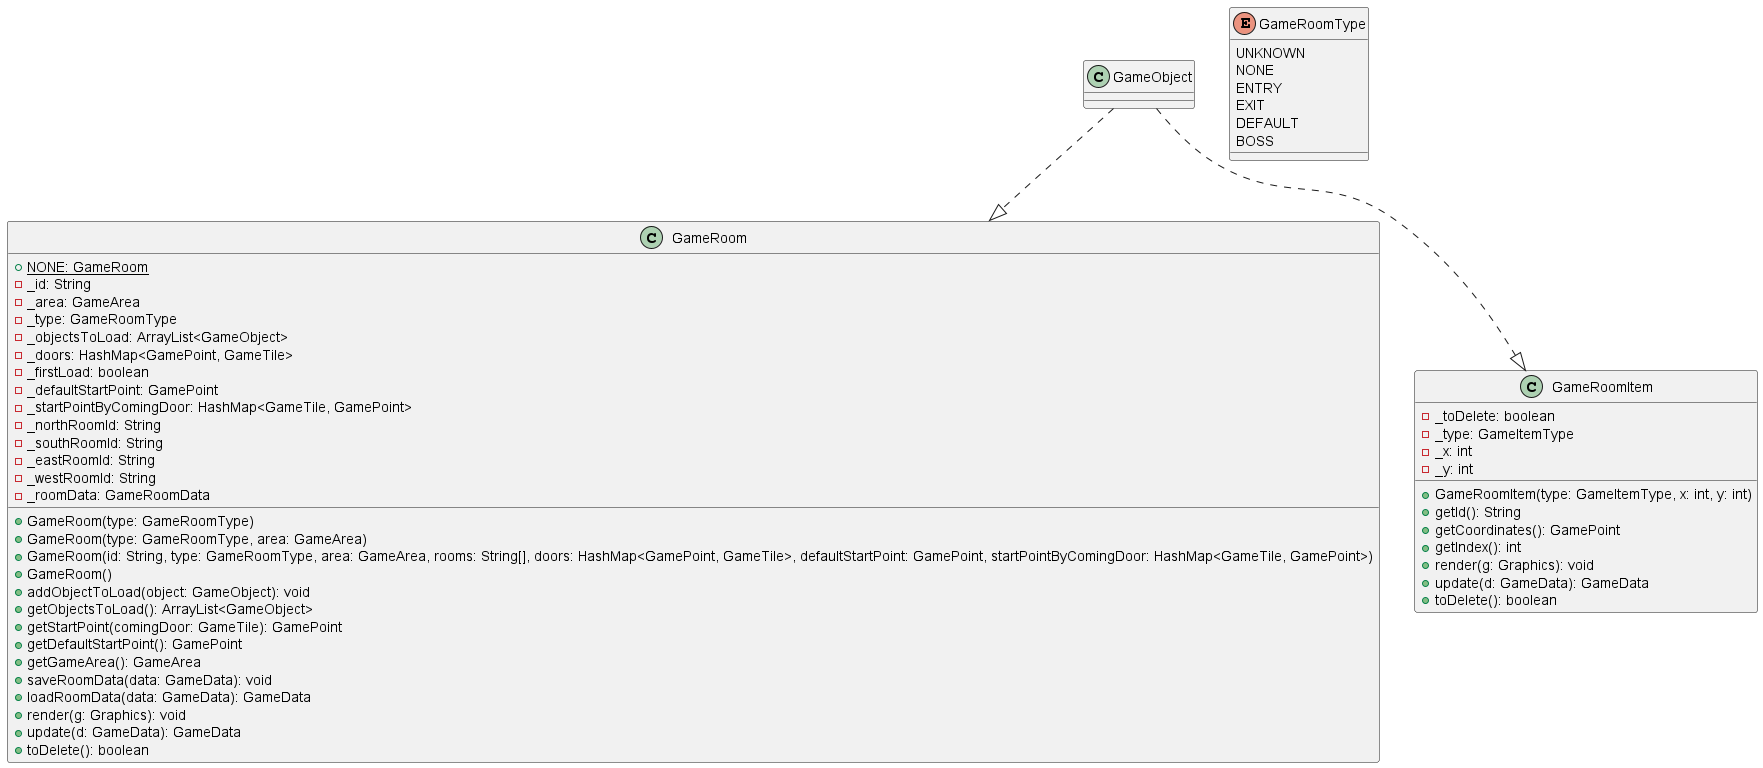

The diagram above was rendered by PlantUML. Its source (embedded in the PNG):
@startuml
class GameRoom {
    {static} +NONE: GameRoom
    -_id: String
    -_area: GameArea
    -_type: GameRoomType
    -_objectsToLoad: ArrayList<GameObject>
    -_doors: HashMap<GamePoint, GameTile>
    -_firstLoad: boolean
    -_defaultStartPoint: GamePoint
    -_startPointByComingDoor: HashMap<GameTile, GamePoint>
    -_northRoomId: String
    -_southRoomId: String
    -_eastRoomId: String
    -_westRoomId: String
    -_roomData: GameRoomData
    +GameRoom(type: GameRoomType)
    +GameRoom(type: GameRoomType, area: GameArea)
    +GameRoom(id: String, type: GameRoomType, area: GameArea, rooms: String[], doors: HashMap<GamePoint, GameTile>, defaultStartPoint: GamePoint, startPointByComingDoor: HashMap<GameTile, GamePoint>)
    +GameRoom()
    +addObjectToLoad(object: GameObject): void
    +getObjectsToLoad(): ArrayList<GameObject>
    +getStartPoint(comingDoor: GameTile): GamePoint
    +getDefaultStartPoint(): GamePoint
    +getGameArea(): GameArea
    +saveRoomData(data: GameData): void
    +loadRoomData(data: GameData): GameData
    +render(g: Graphics): void
    +update(d: GameData): GameData
    +toDelete(): boolean
}


class GameRoomItem {
    -_toDelete: boolean
    -_type: GameItemType
    -_x: int
    -_y: int
    +GameRoomItem(type: GameItemType, x: int, y: int)
    +getId(): String
    +getCoordinates(): GamePoint
    +getIndex(): int
    +render(g: Graphics): void
    +update(d: GameData): GameData
    +toDelete(): boolean
}

GameObject ..|> GameRoom
GameObject ..|> GameRoomItem

enum GameRoomType {
    UNKNOWN
    NONE
    ENTRY
    EXIT
    DEFAULT
    BOSS
}
@enduml